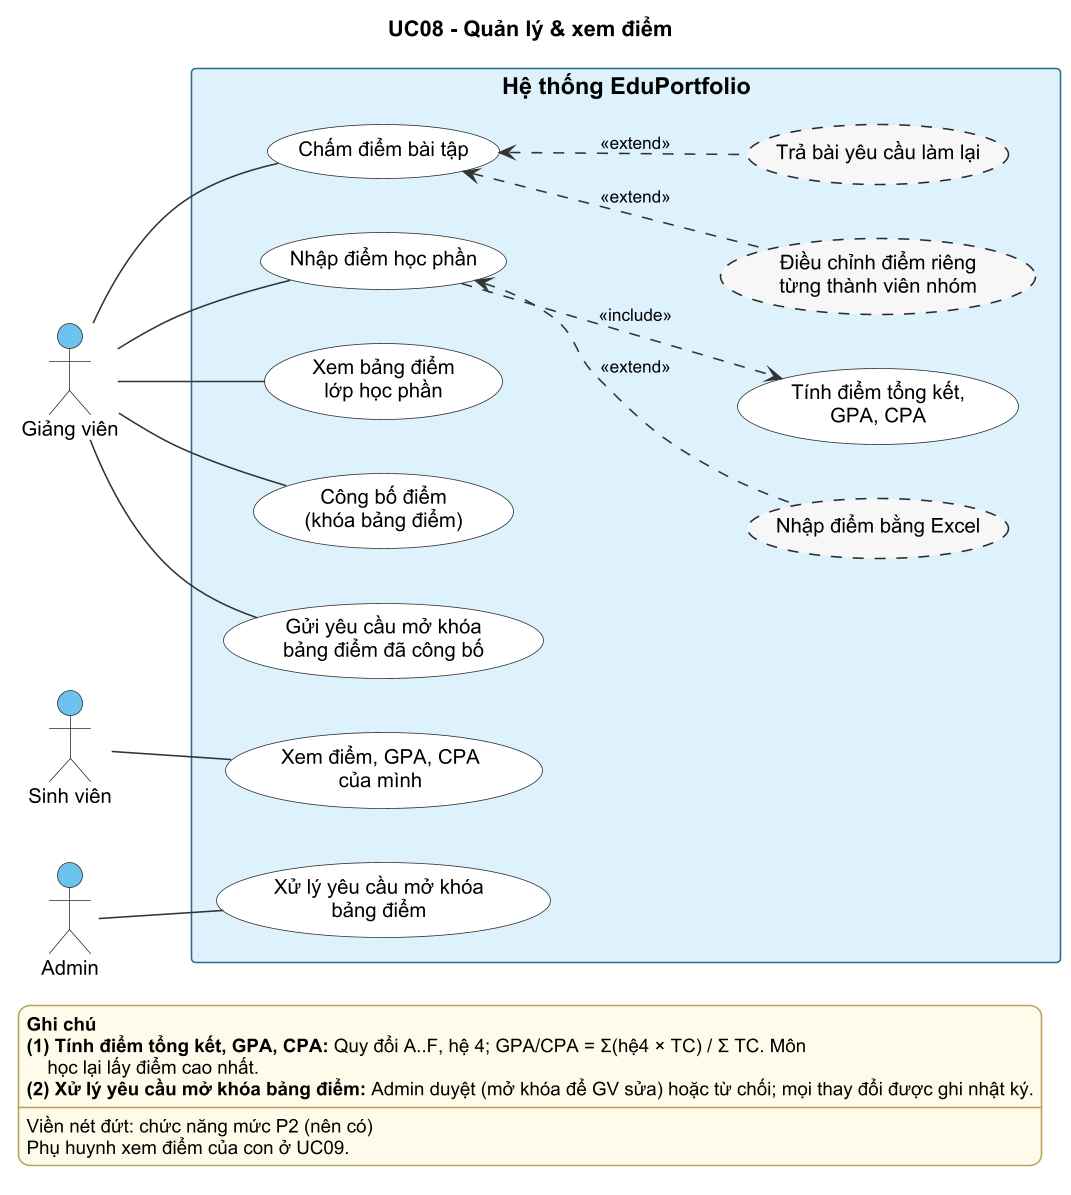

The diagram above was rendered by PlantUML. Its source (embedded in the PNG):
@startuml 08_diem
!include style.iuml
title UC08 - Quản lý & xem điểm
left to right direction

actor "Giảng viên" as GV
actor "Sinh viên" as SV

actor "Admin" as AD

rectangle "Hệ thống EduPortfolio" {
  usecase "Chấm điểm bài tập" as CHAM
  usecase "Điều chỉnh điểm riêng\ntừng thành viên nhóm" as DCHINH #F7F7F7;line.dashed
  usecase "Trả bài yêu cầu làm lại" as TRA #F7F7F7;line.dashed
  usecase "Nhập điểm học phần" as NHAP
  usecase "Nhập điểm bằng Excel" as EXCEL #F7F7F7;line.dashed
  usecase "Tính điểm tổng kết,\nGPA, CPA" as TINH
  usecase "Xem bảng điểm\nlớp học phần" as BANG
  usecase "Công bố điểm\n(khóa bảng điểm)" as CB
  usecase "Gửi yêu cầu mở khóa\nbảng điểm đã công bố" as YCSUA
  usecase "Xử lý yêu cầu mở khóa\nbảng điểm" as MOKHOA
  usecase "Xem điểm, GPA, CPA\ncủa mình" as SVXEM
}

GV -- CHAM
GV -- NHAP
GV -- BANG
GV -- CB
GV -- YCSUA
SV -- SVXEM
AD -- MOKHOA

CHAM <.. DCHINH : <<extend>>
CHAM <.. TRA : <<extend>>
NHAP <.. EXCEL : <<extend>>
NHAP ..> TINH : <<include>>

legend bottom left
  <b>Ghi chú</b>
  <b>(1) Tính điểm tổng kết, GPA, CPA:</b> Quy đổi A..F, hệ 4; GPA/CPA = Σ(hệ4 × TC) / Σ TC. Môn
      học lại lấy điểm cao nhất.
  <b>(2) Xử lý yêu cầu mở khóa bảng điểm:</b> Admin duyệt (mở khóa để GV sửa) hoặc từ chối; mọi thay đổi được ghi nhật ký.
  ----
  Viền nét đứt: chức năng mức P2 (nên có)
  Phụ huynh xem điểm của con ở UC09.
endlegend
@enduml